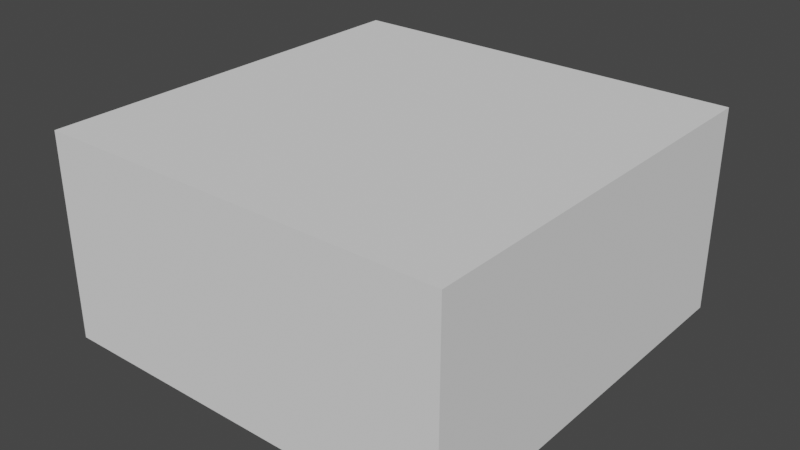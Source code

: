 # Source: Slab.blend  (saved by Blender 2.92.15; exported with 4.5.12 LTS)
import bpy
from mathutils import Matrix  # noqa: F401  (used for matrix-valued properties, if any)

bpy.ops.wm.read_factory_settings(use_empty=True)
scene = bpy.context.scene
scene.name = 'Scene'

# ---- collections
col_collection = bpy.data.collections.new('Collection'); scene.collection.children.link(col_collection)

# ---- world
world_world = bpy.data.worlds.new('World'); scene.world = world_world
world_world.use_nodes = True; world_world.node_tree.nodes.clear()
_N = world_world.node_tree.nodes; _L = world_world.node_tree.links
n0 = _N.new('ShaderNodeOutputWorld'); n0.name = 'World Output'; n0.location = (300, 300)
n1 = _N.new('ShaderNodeBackground'); n1.name = 'Background'; n1.location = (10, 300)
n1.inputs[0].default_value = (0.05088, 0.05088, 0.05088, 1.0)
_L.new(n1.outputs[0], n0.inputs[0])
n0.is_active_output = True
world_world.color = (0.05088, 0.05088, 0.05088)
world_world.use_sun_shadow = False
world_world.sun_shadow_jitter_overblur = 0.0

# ---- meshes
me_cube_001 = bpy.data.meshes.new('Cube.001')
me_cube_001.from_pydata([(-1.0, -1.0, 1.0), (-1.0, -1.0, 2.0), (-1.0, 1.0, 1.0), (-1.0, 1.0, 2.0), (1.0, -1.0, 1.0), (1.0, -1.0, 2.0), (1.0, 1.0, 1.0), (1.0, 1.0, 2.0)], [], [(0, 1, 3, 2), (2, 3, 7, 6), (6, 7, 5, 4), (4, 5, 1, 0), (2, 6, 4, 0), (7, 3, 1, 5)])
_uv = me_cube_001.uv_layers.new(name='UVMap')
_uv.uv.foreach_set('vector', [0.375, 0.0, 0.625, 0.0, 0.625, 0.25, 0.375, 0.25, 0.375, 0.25, 0.625, 0.25, 0.625, 0.5, 0.375, 0.5, 0.375, 0.5, 0.625, 0.5, 0.625, 0.75, 0.375, 0.75, 0.375, 0.75, 0.625, 0.75, 0.625, 1.0, 0.375, 1.0, 0.125, 0.5, 0.375, 0.5, 0.375, 0.75, 0.125, 0.75, 0.625, 0.5, 0.875, 0.5, 0.875, 0.75, 0.625, 0.75])
me_cube_001.use_remesh_fix_poles = True
me_cube_001.use_remesh_preserve_attributes = False
me_cube_001.use_mirror_vertex_groups = False
me_cube_001.update()

# ---- objects
ob_cube = bpy.data.objects.new('Cube', me_cube_001)

# ---- transforms, parenting, visibility, modifiers, constraints
ob_cube.location = (0.0, 0.0, 0.0)
ob_cube.lineart.crease_threshold = 0.0

# ---- collection membership
col_collection.objects.link(ob_cube)

# ---- scene / render settings (as saved in the file)
scene.frame_start = 1; scene.frame_end = 250; scene.frame_set(1)
scene.render.engine = 'BLENDER_EEVEE_NEXT'
scene.cycles.use_denoising = False
scene.cycles.samples = 128
scene.cycles.sampling_pattern = 'TABULATED_SOBOL'
scene.cycles.use_adaptive_sampling = False
scene.cycles.use_light_tree = False
scene.view_settings.view_transform = 'Filmic'
bpy.context.view_layer.update()

# ---- added for rendering (the .blend has no active camera and no usable light): camera, sun
cam_auto = bpy.data.cameras.new('AutoCamera')
cam_auto.lens = 50.0
cam_auto.sensor_width = 36.0
cam_auto.clip_end = 1000.0
ob_auto_camera = bpy.data.objects.new('AutoCamera', cam_auto)
scene.collection.objects.link(ob_auto_camera)
ob_auto_camera.location = (2.77567, -3.33081, 3.72054)
ob_auto_camera.rotation_euler = (1.09748, -7.21219e-08, 0.694738)
scene.camera = ob_auto_camera
light_auto_sun = bpy.data.lights.new('AutoSun', 'SUN')
light_auto_sun.energy = 3.0
light_auto_sun.angle = 0.0523599
ob_auto_sun = bpy.data.objects.new('AutoSun', light_auto_sun)
scene.collection.objects.link(ob_auto_sun)
ob_auto_sun.rotation_euler = (0.872665, 0.174533, 0.523599)
bpy.context.view_layer.update()
